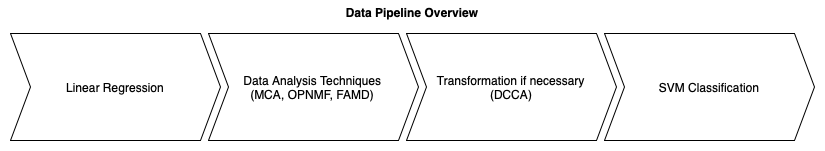

The diagram above was exported from draw.io. Its source (the exported page's mxGraphModel, read from the mxfile embedded in the PNG):
<mxGraphModel dx="946" dy="532" grid="1" gridSize="10" guides="1" tooltips="1" connect="1" arrows="1" fold="1" page="1" pageScale="1" pageWidth="827" pageHeight="1169" math="0" shadow="0">
  <root>
    <mxCell id="0" />
    <mxCell id="1" parent="0" />
    <mxCell id="QLwFuI-FW8wGh8t463ME-61" value="Data Pipeline Overview" style="swimlane;childLayout=stackLayout;horizontal=1;fillColor=none;horizontalStack=1;resizeParent=1;resizeParentMax=0;resizeLast=0;collapsible=0;strokeColor=none;stackBorder=10;stackSpacing=-12;resizable=1;align=center;points=[];fontColor=#000000;" vertex="1" parent="1">
      <mxGeometry x="180" y="220" width="824" height="150" as="geometry" />
    </mxCell>
    <mxCell id="QLwFuI-FW8wGh8t463ME-62" value="Linear Regression" style="shape=step;perimeter=stepPerimeter;fixedSize=1;points=[];" vertex="1" parent="QLwFuI-FW8wGh8t463ME-61">
      <mxGeometry x="10" y="33" width="210" height="107" as="geometry" />
    </mxCell>
    <mxCell id="QLwFuI-FW8wGh8t463ME-63" value="Data Analysis Techniques &#10;(MCA, OPNMF, FAMD)" style="shape=step;perimeter=stepPerimeter;fixedSize=1;points=[];" vertex="1" parent="QLwFuI-FW8wGh8t463ME-61">
      <mxGeometry x="208" y="33" width="210" height="107" as="geometry" />
    </mxCell>
    <mxCell id="QLwFuI-FW8wGh8t463ME-64" value="Transformation if necessary &#10;(DCCA)" style="shape=step;perimeter=stepPerimeter;fixedSize=1;points=[];" vertex="1" parent="QLwFuI-FW8wGh8t463ME-61">
      <mxGeometry x="406" y="33" width="210" height="107" as="geometry" />
    </mxCell>
    <mxCell id="QLwFuI-FW8wGh8t463ME-65" value="SVM Classification" style="shape=step;perimeter=stepPerimeter;fixedSize=1;points=[];" vertex="1" parent="QLwFuI-FW8wGh8t463ME-61">
      <mxGeometry x="604" y="33" width="210" height="107" as="geometry" />
    </mxCell>
  </root>
</mxGraphModel>